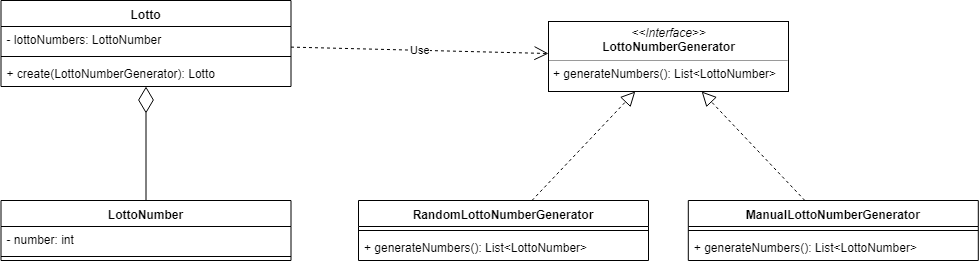

The diagram above was exported from draw.io. Its source (the exported page's mxGraphModel, read from the mxfile embedded in the PNG):
<mxGraphModel dx="1010" dy="-349" grid="1" gridSize="10" guides="1" tooltips="1" connect="1" arrows="1" fold="1" page="1" pageScale="1" pageWidth="1100" pageHeight="850" background="#ffffff" math="0" shadow="0">
  <root>
    <mxCell id="0" />
    <mxCell id="1" parent="0" />
    <mxCell id="Zj-RDpkbuwYKYwxHwgj8-1" value="Lotto" style="swimlane;fontStyle=1;align=center;verticalAlign=top;childLayout=stackLayout;horizontal=1;startSize=26;horizontalStack=0;resizeParent=1;resizeParentMax=0;resizeLast=0;collapsible=1;marginBottom=0;" parent="1" vertex="1">
      <mxGeometry x="62.5" y="910" width="290" height="86" as="geometry">
        <mxRectangle x="40" y="630" width="60" height="26" as="alternateBounds" />
      </mxGeometry>
    </mxCell>
    <mxCell id="Zj-RDpkbuwYKYwxHwgj8-2" value="- lottoNumbers: LottoNumber" style="text;strokeColor=none;fillColor=none;align=left;verticalAlign=top;spacingLeft=4;spacingRight=4;overflow=hidden;rotatable=0;points=[[0,0.5],[1,0.5]];portConstraint=eastwest;" parent="Zj-RDpkbuwYKYwxHwgj8-1" vertex="1">
      <mxGeometry y="26" width="290" height="26" as="geometry" />
    </mxCell>
    <mxCell id="Zj-RDpkbuwYKYwxHwgj8-3" value="" style="line;strokeWidth=1;fillColor=none;align=left;verticalAlign=middle;spacingTop=-1;spacingLeft=3;spacingRight=3;rotatable=0;labelPosition=right;points=[];portConstraint=eastwest;" parent="Zj-RDpkbuwYKYwxHwgj8-1" vertex="1">
      <mxGeometry y="52" width="290" height="8" as="geometry" />
    </mxCell>
    <mxCell id="Zj-RDpkbuwYKYwxHwgj8-4" value="+ create(LottoNumberGenerator): Lotto" style="text;strokeColor=none;fillColor=none;align=left;verticalAlign=top;spacingLeft=4;spacingRight=4;overflow=hidden;rotatable=0;points=[[0,0.5],[1,0.5]];portConstraint=eastwest;" parent="Zj-RDpkbuwYKYwxHwgj8-1" vertex="1">
      <mxGeometry y="60" width="290" height="26" as="geometry" />
    </mxCell>
    <mxCell id="Zj-RDpkbuwYKYwxHwgj8-9" value="LottoNumber&#10;" style="swimlane;fontStyle=1;align=center;verticalAlign=top;childLayout=stackLayout;horizontal=1;startSize=26;horizontalStack=0;resizeParent=1;resizeParentMax=0;resizeLast=0;collapsible=1;marginBottom=0;" parent="1" vertex="1">
      <mxGeometry x="62.5" y="1110" width="290" height="60" as="geometry">
        <mxRectangle x="40" y="630" width="60" height="26" as="alternateBounds" />
      </mxGeometry>
    </mxCell>
    <mxCell id="Zj-RDpkbuwYKYwxHwgj8-10" value="- number: int" style="text;strokeColor=none;fillColor=none;align=left;verticalAlign=top;spacingLeft=4;spacingRight=4;overflow=hidden;rotatable=0;points=[[0,0.5],[1,0.5]];portConstraint=eastwest;" parent="Zj-RDpkbuwYKYwxHwgj8-9" vertex="1">
      <mxGeometry y="26" width="290" height="26" as="geometry" />
    </mxCell>
    <mxCell id="Zj-RDpkbuwYKYwxHwgj8-11" value="" style="line;strokeWidth=1;fillColor=none;align=left;verticalAlign=middle;spacingTop=-1;spacingLeft=3;spacingRight=3;rotatable=0;labelPosition=right;points=[];portConstraint=eastwest;" parent="Zj-RDpkbuwYKYwxHwgj8-9" vertex="1">
      <mxGeometry y="52" width="290" height="8" as="geometry" />
    </mxCell>
    <mxCell id="Zj-RDpkbuwYKYwxHwgj8-22" value="" style="endArrow=diamondThin;endFill=0;endSize=24;html=1;" parent="1" source="Zj-RDpkbuwYKYwxHwgj8-9" target="Zj-RDpkbuwYKYwxHwgj8-1" edge="1">
      <mxGeometry width="160" relative="1" as="geometry">
        <mxPoint x="62.5" y="1250" as="sourcePoint" />
        <mxPoint x="222.5" y="1250" as="targetPoint" />
      </mxGeometry>
    </mxCell>
    <mxCell id="Zj-RDpkbuwYKYwxHwgj8-23" value="RandomLottoNumberGenerator&#10;" style="swimlane;fontStyle=1;align=center;verticalAlign=top;childLayout=stackLayout;horizontal=1;startSize=26;horizontalStack=0;resizeParent=1;resizeParentMax=0;resizeLast=0;collapsible=1;marginBottom=0;" parent="1" vertex="1">
      <mxGeometry x="420" y="1110" width="290" height="60" as="geometry">
        <mxRectangle x="40" y="630" width="60" height="26" as="alternateBounds" />
      </mxGeometry>
    </mxCell>
    <mxCell id="Zj-RDpkbuwYKYwxHwgj8-25" value="" style="line;strokeWidth=1;fillColor=none;align=left;verticalAlign=middle;spacingTop=-1;spacingLeft=3;spacingRight=3;rotatable=0;labelPosition=right;points=[];portConstraint=eastwest;" parent="Zj-RDpkbuwYKYwxHwgj8-23" vertex="1">
      <mxGeometry y="26" width="290" height="8" as="geometry" />
    </mxCell>
    <mxCell id="Zj-RDpkbuwYKYwxHwgj8-26" value="+ generateNumbers(): List&lt;LottoNumber&gt;&#10;" style="text;strokeColor=none;fillColor=none;align=left;verticalAlign=top;spacingLeft=4;spacingRight=4;overflow=hidden;rotatable=0;points=[[0,0.5],[1,0.5]];portConstraint=eastwest;" parent="Zj-RDpkbuwYKYwxHwgj8-23" vertex="1">
      <mxGeometry y="34" width="290" height="26" as="geometry" />
    </mxCell>
    <mxCell id="Zj-RDpkbuwYKYwxHwgj8-28" value="Use" style="endArrow=open;endSize=12;dashed=1;html=1;" parent="1" source="Zj-RDpkbuwYKYwxHwgj8-1" target="B_I8XqmaKuR7QGOek15j-4" edge="1">
      <mxGeometry width="160" relative="1" as="geometry">
        <mxPoint x="412.5" y="1060" as="sourcePoint" />
        <mxPoint x="572.5" y="1060" as="targetPoint" />
      </mxGeometry>
    </mxCell>
    <mxCell id="B_I8XqmaKuR7QGOek15j-1" value="ManualLottoNumberGenerator&#10;" style="swimlane;fontStyle=1;align=center;verticalAlign=top;childLayout=stackLayout;horizontal=1;startSize=26;horizontalStack=0;resizeParent=1;resizeParentMax=0;resizeLast=0;collapsible=1;marginBottom=0;" vertex="1" parent="1">
      <mxGeometry x="749.800048828125" y="1110" width="290" height="60" as="geometry">
        <mxRectangle x="40" y="630" width="60" height="26" as="alternateBounds" />
      </mxGeometry>
    </mxCell>
    <mxCell id="B_I8XqmaKuR7QGOek15j-2" value="" style="line;strokeWidth=1;fillColor=none;align=left;verticalAlign=middle;spacingTop=-1;spacingLeft=3;spacingRight=3;rotatable=0;labelPosition=right;points=[];portConstraint=eastwest;" vertex="1" parent="B_I8XqmaKuR7QGOek15j-1">
      <mxGeometry y="26" width="290" height="8" as="geometry" />
    </mxCell>
    <mxCell id="B_I8XqmaKuR7QGOek15j-3" value="+ generateNumbers(): List&lt;LottoNumber&gt;&#10;" style="text;strokeColor=none;fillColor=none;align=left;verticalAlign=top;spacingLeft=4;spacingRight=4;overflow=hidden;rotatable=0;points=[[0,0.5],[1,0.5]];portConstraint=eastwest;" vertex="1" parent="B_I8XqmaKuR7QGOek15j-1">
      <mxGeometry y="34" width="290" height="26" as="geometry" />
    </mxCell>
    <mxCell id="B_I8XqmaKuR7QGOek15j-4" value="&lt;p style=&quot;margin: 0px ; margin-top: 4px ; text-align: center&quot;&gt;&lt;i&gt;&amp;lt;&amp;lt;Interface&amp;gt;&amp;gt;&lt;/i&gt;&lt;br&gt;&lt;b&gt;LottoNumberGenerator&lt;/b&gt;&lt;/p&gt;&lt;hr size=&quot;1&quot;&gt;&lt;p style=&quot;margin: 0px ; margin-left: 4px&quot;&gt;+ generateNumbers(): List&amp;lt;LottoNumber&amp;gt;&lt;br&gt;&lt;/p&gt;" style="verticalAlign=top;align=left;overflow=fill;fontSize=12;fontFamily=Helvetica;html=1;" vertex="1" parent="1">
      <mxGeometry x="610" y="931" width="240" height="70" as="geometry" />
    </mxCell>
    <mxCell id="B_I8XqmaKuR7QGOek15j-5" value="" style="endArrow=block;dashed=1;endFill=0;endSize=12;html=1;" edge="1" parent="1" source="Zj-RDpkbuwYKYwxHwgj8-23" target="B_I8XqmaKuR7QGOek15j-4">
      <mxGeometry width="160" relative="1" as="geometry">
        <mxPoint x="60" y="1190" as="sourcePoint" />
        <mxPoint x="220" y="1190" as="targetPoint" />
      </mxGeometry>
    </mxCell>
    <mxCell id="B_I8XqmaKuR7QGOek15j-6" value="" style="endArrow=block;dashed=1;endFill=0;endSize=12;html=1;" edge="1" parent="1" source="B_I8XqmaKuR7QGOek15j-1" target="B_I8XqmaKuR7QGOek15j-4">
      <mxGeometry width="160" relative="1" as="geometry">
        <mxPoint x="60" y="1190" as="sourcePoint" />
        <mxPoint x="220" y="1190" as="targetPoint" />
      </mxGeometry>
    </mxCell>
  </root>
</mxGraphModel>